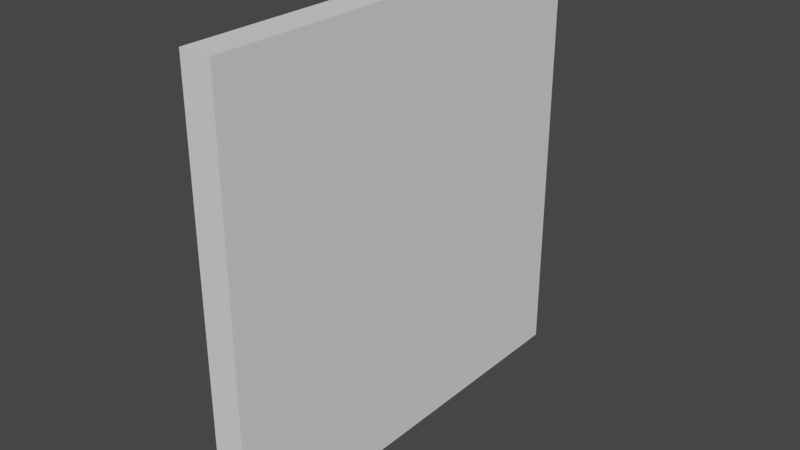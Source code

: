 # Source: Sign.blend  (saved by Blender 2.93.20; exported with 4.5.12 LTS)
import bpy
from mathutils import Matrix  # noqa: F401  (used for matrix-valued properties, if any)

bpy.ops.wm.read_factory_settings(use_empty=True)
scene = bpy.context.scene
scene.name = 'Scene'

# ---- collections
col_collection = bpy.data.collections.new('Collection'); scene.collection.children.link(col_collection)

# ---- world
world_world = bpy.data.worlds.new('World'); scene.world = world_world
world_world.use_nodes = True; world_world.node_tree.nodes.clear()
_N = world_world.node_tree.nodes; _L = world_world.node_tree.links
n0 = _N.new('ShaderNodeOutputWorld'); n0.name = 'World Output'; n0.location = (300, 300)
n1 = _N.new('ShaderNodeBackground'); n1.name = 'Background'; n1.location = (10, 300)
n1.inputs[0].default_value = (0.05088, 0.05088, 0.05088, 1.0)
_L.new(n1.outputs[0], n0.inputs[0])
n0.is_active_output = True
world_world.color = (0.05088, 0.05088, 0.05088)
world_world.use_sun_shadow = False
world_world.sun_shadow_jitter_overblur = 0.0

# ---- meshes
me_cube_001 = bpy.data.meshes.new('Cube.001')
me_cube_001.from_pydata([(-0.03636, -0.5, -0.5), (-0.03636, -0.5, 0.5), (-0.03636, 0.5, -0.5), (-0.03636, 0.5, 0.5), (0.03636, -0.5, -0.5), (0.03636, -0.5, 0.5), (0.03636, 0.5, -0.5), (0.03636, 0.5, 0.5)], [], [(0, 1, 3, 2), (2, 3, 7, 6), (6, 7, 5, 4), (4, 5, 1, 0), (2, 6, 4, 0), (7, 3, 1, 5)])
_uv = me_cube_001.uv_layers.new(name='UVMap')
_uv.uv.foreach_set('vector', [0.375, 0.0, 0.625, 0.0, 0.625, 0.25, 0.375, 0.25, 0.375, 0.25, 0.625, 0.25, 0.625, 0.5, 0.375, 0.5, 0.375, 0.5, 0.625, 0.5, 0.625, 0.75, 0.375, 0.75, 0.375, 0.75, 0.625, 0.75, 0.625, 1.0, 0.375, 1.0, 0.125, 0.5, 0.375, 0.5, 0.375, 0.75, 0.125, 0.75, 0.625, 0.5, 0.875, 0.5, 0.875, 0.75, 0.625, 0.75])
me_cube_001.use_remesh_fix_poles = True
me_cube_001.use_remesh_preserve_attributes = False
me_cube_001.use_mirror_x = True
me_cube_001.use_mirror_y = True
me_cube_001.use_mirror_z = True
me_cube_001.update()

# ---- objects
ob_cube = bpy.data.objects.new('Cube', me_cube_001)

# ---- transforms, parenting, visibility, modifiers, constraints
ob_cube.location = (0.0, 0.0, 0.0)
ob_cube.use_mesh_mirror_x = True
ob_cube.use_mesh_mirror_y = True
ob_cube.use_mesh_mirror_z = True

# ---- collection membership
col_collection.objects.link(ob_cube)

# ---- scene / render settings (as saved in the file)
scene.frame_start = 1; scene.frame_end = 250; scene.frame_set(1)
scene.render.engine = 'BLENDER_EEVEE_NEXT'
scene.cycles.use_denoising = False
scene.cycles.samples = 128
scene.cycles.sampling_pattern = 'TABULATED_SOBOL'
scene.cycles.use_adaptive_sampling = False
scene.cycles.use_light_tree = False
scene.view_settings.view_transform = 'Filmic'
bpy.context.view_layer.update()

# ---- added for rendering (the .blend has no active camera and no usable light): camera, sun
cam_auto = bpy.data.cameras.new('AutoCamera')
cam_auto.lens = 50.0
cam_auto.sensor_width = 36.0
cam_auto.clip_end = 1000.0
ob_auto_camera = bpy.data.objects.new('AutoCamera', cam_auto)
scene.collection.objects.link(ob_auto_camera)
ob_auto_camera.location = (1.31019, -1.57223, 1.04816)
ob_auto_camera.rotation_euler = (1.09748, -7.21219e-08, 0.694738)
scene.camera = ob_auto_camera
light_auto_sun = bpy.data.lights.new('AutoSun', 'SUN')
light_auto_sun.energy = 3.0
light_auto_sun.angle = 0.0523599
ob_auto_sun = bpy.data.objects.new('AutoSun', light_auto_sun)
scene.collection.objects.link(ob_auto_sun)
ob_auto_sun.rotation_euler = (0.872665, 0.174533, 0.523599)
bpy.context.view_layer.update()
